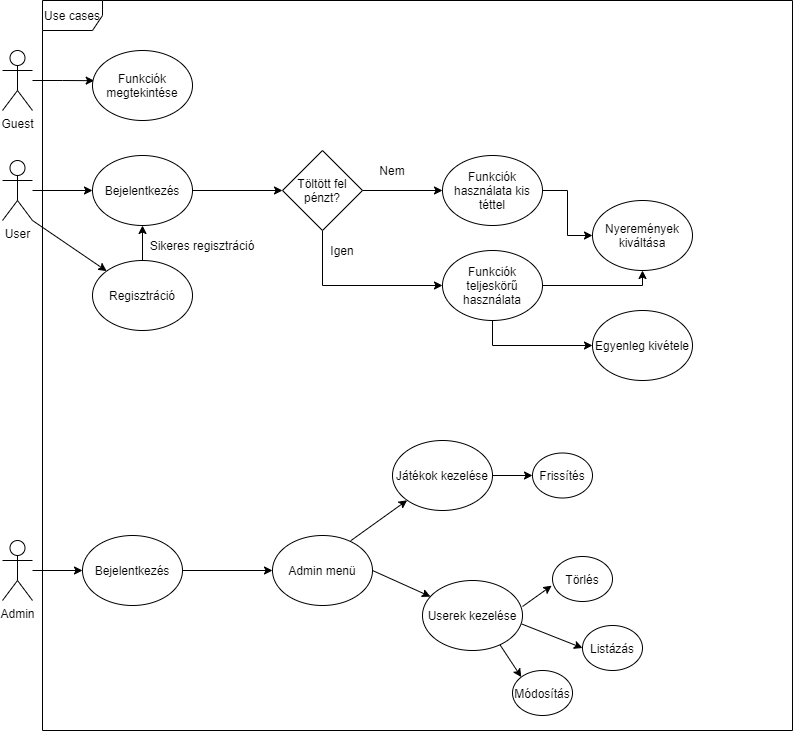

The diagram above was exported from draw.io. Its source (the exported page's mxGraphModel, read from the mxfile embedded in the PNG):
<mxGraphModel dx="1185" dy="1804" grid="1" gridSize="10" guides="1" tooltips="1" connect="1" arrows="1" fold="1" page="1" pageScale="1" pageWidth="827" pageHeight="1169" math="0" shadow="0">
  <root>
    <mxCell id="0" />
    <mxCell id="1" parent="0" />
    <mxCell id="8LsBbCzvHVX_i3DSVMic-31" style="edgeStyle=orthogonalEdgeStyle;rounded=0;orthogonalLoop=1;jettySize=auto;html=1;entryX=0.017;entryY=0.431;entryDx=0;entryDy=0;entryPerimeter=0;" edge="1" parent="1" source="8LsBbCzvHVX_i3DSVMic-16" target="8LsBbCzvHVX_i3DSVMic-29">
      <mxGeometry relative="1" as="geometry" />
    </mxCell>
    <mxCell id="8LsBbCzvHVX_i3DSVMic-16" value="Guest" style="shape=umlActor;verticalLabelPosition=bottom;verticalAlign=top;html=1;outlineConnect=0;" vertex="1" parent="1">
      <mxGeometry x="10" y="-1090" width="30" height="60" as="geometry" />
    </mxCell>
    <mxCell id="8LsBbCzvHVX_i3DSVMic-28" value="Use cases" style="shape=umlFrame;whiteSpace=wrap;html=1;" vertex="1" parent="1">
      <mxGeometry x="50" y="-1140" width="750" height="730" as="geometry" />
    </mxCell>
    <mxCell id="8LsBbCzvHVX_i3DSVMic-29" value="Funkciók megtekintése" style="ellipse;whiteSpace=wrap;html=1;" vertex="1" parent="1">
      <mxGeometry x="100" y="-1090" width="100" height="70" as="geometry" />
    </mxCell>
    <mxCell id="8LsBbCzvHVX_i3DSVMic-41" style="edgeStyle=orthogonalEdgeStyle;rounded=0;orthogonalLoop=1;jettySize=auto;html=1;entryX=0;entryY=0.5;entryDx=0;entryDy=0;" edge="1" parent="1" source="8LsBbCzvHVX_i3DSVMic-34" target="8LsBbCzvHVX_i3DSVMic-40">
      <mxGeometry relative="1" as="geometry" />
    </mxCell>
    <mxCell id="8LsBbCzvHVX_i3DSVMic-34" value="User" style="shape=umlActor;verticalLabelPosition=bottom;verticalAlign=top;html=1;outlineConnect=0;" vertex="1" parent="1">
      <mxGeometry x="10" y="-980" width="30" height="60" as="geometry" />
    </mxCell>
    <mxCell id="8LsBbCzvHVX_i3DSVMic-44" style="edgeStyle=orthogonalEdgeStyle;rounded=0;orthogonalLoop=1;jettySize=auto;html=1;entryX=0.5;entryY=1;entryDx=0;entryDy=0;" edge="1" parent="1" source="8LsBbCzvHVX_i3DSVMic-39" target="8LsBbCzvHVX_i3DSVMic-40">
      <mxGeometry relative="1" as="geometry" />
    </mxCell>
    <mxCell id="8LsBbCzvHVX_i3DSVMic-39" value="Regisztráció" style="ellipse;whiteSpace=wrap;html=1;" vertex="1" parent="1">
      <mxGeometry x="100" y="-880" width="100" height="70" as="geometry" />
    </mxCell>
    <mxCell id="8LsBbCzvHVX_i3DSVMic-47" style="edgeStyle=orthogonalEdgeStyle;rounded=0;orthogonalLoop=1;jettySize=auto;html=1;entryX=0;entryY=0.5;entryDx=0;entryDy=0;" edge="1" parent="1" source="8LsBbCzvHVX_i3DSVMic-40">
      <mxGeometry relative="1" as="geometry">
        <mxPoint x="290" y="-950" as="targetPoint" />
      </mxGeometry>
    </mxCell>
    <mxCell id="8LsBbCzvHVX_i3DSVMic-40" value="Bejelentkezés" style="ellipse;whiteSpace=wrap;html=1;" vertex="1" parent="1">
      <mxGeometry x="100" y="-985" width="100" height="70" as="geometry" />
    </mxCell>
    <mxCell id="8LsBbCzvHVX_i3DSVMic-42" value="" style="endArrow=classic;html=1;exitX=1;exitY=1;exitDx=0;exitDy=0;exitPerimeter=0;" edge="1" parent="1" source="8LsBbCzvHVX_i3DSVMic-34" target="8LsBbCzvHVX_i3DSVMic-39">
      <mxGeometry width="50" height="50" relative="1" as="geometry">
        <mxPoint x="470" y="-870" as="sourcePoint" />
        <mxPoint x="520" y="-920" as="targetPoint" />
      </mxGeometry>
    </mxCell>
    <mxCell id="8LsBbCzvHVX_i3DSVMic-45" value="Sikeres regisztráció" style="text;html=1;strokeColor=none;fillColor=none;align=center;verticalAlign=middle;whiteSpace=wrap;rounded=0;" vertex="1" parent="1">
      <mxGeometry x="150" y="-905" width="120" height="20" as="geometry" />
    </mxCell>
    <mxCell id="8LsBbCzvHVX_i3DSVMic-54" style="edgeStyle=orthogonalEdgeStyle;rounded=0;orthogonalLoop=1;jettySize=auto;html=1;entryX=0;entryY=0.5;entryDx=0;entryDy=0;" edge="1" parent="1" source="8LsBbCzvHVX_i3DSVMic-48" target="8LsBbCzvHVX_i3DSVMic-52">
      <mxGeometry relative="1" as="geometry" />
    </mxCell>
    <mxCell id="8LsBbCzvHVX_i3DSVMic-55" style="edgeStyle=orthogonalEdgeStyle;rounded=0;orthogonalLoop=1;jettySize=auto;html=1;entryX=0;entryY=0.5;entryDx=0;entryDy=0;" edge="1" parent="1" source="8LsBbCzvHVX_i3DSVMic-48" target="8LsBbCzvHVX_i3DSVMic-53">
      <mxGeometry relative="1" as="geometry">
        <Array as="points">
          <mxPoint x="330" y="-855" />
        </Array>
      </mxGeometry>
    </mxCell>
    <mxCell id="8LsBbCzvHVX_i3DSVMic-48" value="Töltött fel pénzt?" style="rhombus;whiteSpace=wrap;html=1;" vertex="1" parent="1">
      <mxGeometry x="290" y="-990" width="80" height="80" as="geometry" />
    </mxCell>
    <mxCell id="8LsBbCzvHVX_i3DSVMic-58" style="edgeStyle=orthogonalEdgeStyle;rounded=0;orthogonalLoop=1;jettySize=auto;html=1;" edge="1" parent="1" source="8LsBbCzvHVX_i3DSVMic-52" target="8LsBbCzvHVX_i3DSVMic-56">
      <mxGeometry relative="1" as="geometry" />
    </mxCell>
    <mxCell id="8LsBbCzvHVX_i3DSVMic-52" value="Funkciók használata kis téttel" style="ellipse;whiteSpace=wrap;html=1;" vertex="1" parent="1">
      <mxGeometry x="450" y="-985" width="100" height="70" as="geometry" />
    </mxCell>
    <mxCell id="8LsBbCzvHVX_i3DSVMic-59" style="edgeStyle=orthogonalEdgeStyle;rounded=0;orthogonalLoop=1;jettySize=auto;html=1;entryX=0.5;entryY=1;entryDx=0;entryDy=0;" edge="1" parent="1" source="8LsBbCzvHVX_i3DSVMic-53" target="8LsBbCzvHVX_i3DSVMic-56">
      <mxGeometry relative="1" as="geometry">
        <Array as="points">
          <mxPoint x="650" y="-855" />
        </Array>
      </mxGeometry>
    </mxCell>
    <mxCell id="8LsBbCzvHVX_i3DSVMic-63" style="edgeStyle=orthogonalEdgeStyle;rounded=0;orthogonalLoop=1;jettySize=auto;html=1;" edge="1" parent="1" source="8LsBbCzvHVX_i3DSVMic-53" target="8LsBbCzvHVX_i3DSVMic-61">
      <mxGeometry relative="1" as="geometry">
        <Array as="points">
          <mxPoint x="500" y="-795" />
        </Array>
      </mxGeometry>
    </mxCell>
    <mxCell id="8LsBbCzvHVX_i3DSVMic-53" value="Funkciók teljeskörű használata" style="ellipse;whiteSpace=wrap;html=1;" vertex="1" parent="1">
      <mxGeometry x="450" y="-890" width="100" height="70" as="geometry" />
    </mxCell>
    <mxCell id="8LsBbCzvHVX_i3DSVMic-56" value="Nyeremények kiváltása" style="ellipse;whiteSpace=wrap;html=1;" vertex="1" parent="1">
      <mxGeometry x="600" y="-940" width="100" height="70" as="geometry" />
    </mxCell>
    <mxCell id="8LsBbCzvHVX_i3DSVMic-61" value="Egyenleg kivétele" style="ellipse;whiteSpace=wrap;html=1;" vertex="1" parent="1">
      <mxGeometry x="600" y="-830" width="100" height="70" as="geometry" />
    </mxCell>
    <mxCell id="8LsBbCzvHVX_i3DSVMic-64" value="Nem" style="text;html=1;strokeColor=none;fillColor=none;align=center;verticalAlign=middle;whiteSpace=wrap;rounded=0;" vertex="1" parent="1">
      <mxGeometry x="380" y="-980" width="40" height="20" as="geometry" />
    </mxCell>
    <mxCell id="8LsBbCzvHVX_i3DSVMic-65" value="Igen" style="text;html=1;strokeColor=none;fillColor=none;align=center;verticalAlign=middle;whiteSpace=wrap;rounded=0;" vertex="1" parent="1">
      <mxGeometry x="330" y="-900" width="40" height="20" as="geometry" />
    </mxCell>
    <mxCell id="8LsBbCzvHVX_i3DSVMic-69" style="edgeStyle=orthogonalEdgeStyle;rounded=0;orthogonalLoop=1;jettySize=auto;html=1;entryX=0;entryY=0.5;entryDx=0;entryDy=0;" edge="1" parent="1" source="8LsBbCzvHVX_i3DSVMic-66" target="8LsBbCzvHVX_i3DSVMic-68">
      <mxGeometry relative="1" as="geometry" />
    </mxCell>
    <mxCell id="8LsBbCzvHVX_i3DSVMic-66" value="Admin" style="shape=umlActor;verticalLabelPosition=bottom;verticalAlign=top;html=1;outlineConnect=0;" vertex="1" parent="1">
      <mxGeometry x="10" y="-600" width="30" height="60" as="geometry" />
    </mxCell>
    <mxCell id="8LsBbCzvHVX_i3DSVMic-73" style="edgeStyle=orthogonalEdgeStyle;rounded=0;orthogonalLoop=1;jettySize=auto;html=1;" edge="1" parent="1" source="8LsBbCzvHVX_i3DSVMic-68" target="8LsBbCzvHVX_i3DSVMic-72">
      <mxGeometry relative="1" as="geometry" />
    </mxCell>
    <mxCell id="8LsBbCzvHVX_i3DSVMic-68" value="Bejelentkezés" style="ellipse;whiteSpace=wrap;html=1;" vertex="1" parent="1">
      <mxGeometry x="90" y="-605" width="100" height="70" as="geometry" />
    </mxCell>
    <mxCell id="8LsBbCzvHVX_i3DSVMic-72" value="Admin menü" style="ellipse;whiteSpace=wrap;html=1;" vertex="1" parent="1">
      <mxGeometry x="280" y="-605" width="100" height="70" as="geometry" />
    </mxCell>
    <mxCell id="8LsBbCzvHVX_i3DSVMic-75" value="Userek kezelése" style="ellipse;whiteSpace=wrap;html=1;" vertex="1" parent="1">
      <mxGeometry x="430" y="-560" width="100" height="70" as="geometry" />
    </mxCell>
    <mxCell id="8LsBbCzvHVX_i3DSVMic-89" style="edgeStyle=orthogonalEdgeStyle;rounded=0;orthogonalLoop=1;jettySize=auto;html=1;entryX=0;entryY=0.5;entryDx=0;entryDy=0;" edge="1" parent="1" source="8LsBbCzvHVX_i3DSVMic-76" target="8LsBbCzvHVX_i3DSVMic-88">
      <mxGeometry relative="1" as="geometry" />
    </mxCell>
    <mxCell id="8LsBbCzvHVX_i3DSVMic-76" value="Játékok kezelése" style="ellipse;whiteSpace=wrap;html=1;" vertex="1" parent="1">
      <mxGeometry x="400" y="-700" width="100" height="70" as="geometry" />
    </mxCell>
    <mxCell id="8LsBbCzvHVX_i3DSVMic-77" value="Listázás" style="ellipse;whiteSpace=wrap;html=1;" vertex="1" parent="1">
      <mxGeometry x="590" y="-515" width="60" height="45" as="geometry" />
    </mxCell>
    <mxCell id="8LsBbCzvHVX_i3DSVMic-78" value="Módosítás" style="ellipse;whiteSpace=wrap;html=1;" vertex="1" parent="1">
      <mxGeometry x="520" y="-470" width="60" height="45" as="geometry" />
    </mxCell>
    <mxCell id="8LsBbCzvHVX_i3DSVMic-79" value="Törlés" style="ellipse;whiteSpace=wrap;html=1;" vertex="1" parent="1">
      <mxGeometry x="560" y="-584" width="60" height="45" as="geometry" />
    </mxCell>
    <mxCell id="8LsBbCzvHVX_i3DSVMic-81" value="" style="endArrow=classic;html=1;entryX=-0.014;entryY=0.648;entryDx=0;entryDy=0;entryPerimeter=0;" edge="1" parent="1" target="8LsBbCzvHVX_i3DSVMic-79">
      <mxGeometry width="50" height="50" relative="1" as="geometry">
        <mxPoint x="530" y="-534" as="sourcePoint" />
        <mxPoint x="580" y="-584" as="targetPoint" />
      </mxGeometry>
    </mxCell>
    <mxCell id="8LsBbCzvHVX_i3DSVMic-82" value="" style="endArrow=classic;html=1;exitX=0.992;exitY=0.621;exitDx=0;exitDy=0;exitPerimeter=0;entryX=0;entryY=0.5;entryDx=0;entryDy=0;" edge="1" parent="1" source="8LsBbCzvHVX_i3DSVMic-75" target="8LsBbCzvHVX_i3DSVMic-77">
      <mxGeometry width="50" height="50" relative="1" as="geometry">
        <mxPoint x="470" y="-640" as="sourcePoint" />
        <mxPoint x="520" y="-690" as="targetPoint" />
      </mxGeometry>
    </mxCell>
    <mxCell id="8LsBbCzvHVX_i3DSVMic-83" value="" style="endArrow=classic;html=1;exitX=0.775;exitY=0.919;exitDx=0;exitDy=0;exitPerimeter=0;entryX=0;entryY=0;entryDx=0;entryDy=0;" edge="1" parent="1" source="8LsBbCzvHVX_i3DSVMic-75" target="8LsBbCzvHVX_i3DSVMic-78">
      <mxGeometry width="50" height="50" relative="1" as="geometry">
        <mxPoint x="470" y="-640" as="sourcePoint" />
        <mxPoint x="520" y="-690" as="targetPoint" />
      </mxGeometry>
    </mxCell>
    <mxCell id="8LsBbCzvHVX_i3DSVMic-85" value="" style="endArrow=classic;html=1;exitX=1;exitY=0.5;exitDx=0;exitDy=0;" edge="1" parent="1" source="8LsBbCzvHVX_i3DSVMic-72" target="8LsBbCzvHVX_i3DSVMic-75">
      <mxGeometry width="50" height="50" relative="1" as="geometry">
        <mxPoint x="470" y="-640" as="sourcePoint" />
        <mxPoint x="520" y="-690" as="targetPoint" />
      </mxGeometry>
    </mxCell>
    <mxCell id="8LsBbCzvHVX_i3DSVMic-86" value="" style="endArrow=classic;html=1;exitX=0.783;exitY=0.074;exitDx=0;exitDy=0;exitPerimeter=0;entryX=0;entryY=1;entryDx=0;entryDy=0;" edge="1" parent="1" source="8LsBbCzvHVX_i3DSVMic-72" target="8LsBbCzvHVX_i3DSVMic-76">
      <mxGeometry width="50" height="50" relative="1" as="geometry">
        <mxPoint x="364" y="-600" as="sourcePoint" />
        <mxPoint x="414" y="-650" as="targetPoint" />
      </mxGeometry>
    </mxCell>
    <mxCell id="8LsBbCzvHVX_i3DSVMic-88" value="Frissítés" style="ellipse;whiteSpace=wrap;html=1;" vertex="1" parent="1">
      <mxGeometry x="540" y="-687.5" width="60" height="45" as="geometry" />
    </mxCell>
  </root>
</mxGraphModel>